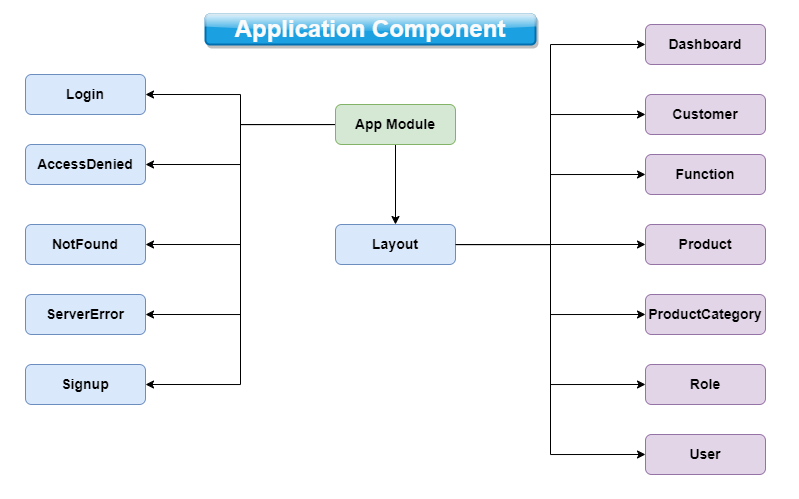

The diagram above was exported from draw.io. Its source (the exported page's mxGraphModel, read from the mxfile embedded in the PNG):
<mxGraphModel dx="989" dy="545" grid="1" gridSize="10" guides="1" tooltips="1" connect="1" arrows="1" fold="1" page="1" pageScale="1" pageWidth="827" pageHeight="1169" math="0" shadow="0">
  <root>
    <mxCell id="WIyWlLk6GJQsqaUBKTNV-0" />
    <mxCell id="WIyWlLk6GJQsqaUBKTNV-1" parent="WIyWlLk6GJQsqaUBKTNV-0" />
    <mxCell id="9mi6R1eJIxtRT_ZxdZHl-0" value="&lt;font color=&quot;#fafafa&quot; style=&quot;font-size: 24px;&quot;&gt;&lt;b style=&quot;&quot;&gt;Application Component&lt;/b&gt;&lt;/font&gt;" style="text;html=1;strokeColor=#006EAF;fillColor=#1ba1e2;align=center;verticalAlign=middle;whiteSpace=wrap;rounded=1;strokeWidth=2;fontColor=#ffffff;glass=1;shadow=1;" vertex="1" parent="WIyWlLk6GJQsqaUBKTNV-1">
      <mxGeometry x="240" y="10" width="330" height="30" as="geometry" />
    </mxCell>
    <mxCell id="9mi6R1eJIxtRT_ZxdZHl-1" value="&lt;b&gt;&lt;font style=&quot;font-size: 14px;&quot;&gt;AccessDenied&lt;/font&gt;&lt;/b&gt;" style="rounded=1;whiteSpace=wrap;html=1;fontSize=12;glass=0;strokeWidth=1;shadow=0;fillColor=#dae8fc;strokeColor=#6c8ebf;" vertex="1" parent="WIyWlLk6GJQsqaUBKTNV-1">
      <mxGeometry x="60" y="140" width="120" height="40" as="geometry" />
    </mxCell>
    <mxCell id="9mi6R1eJIxtRT_ZxdZHl-2" value="&lt;b&gt;&lt;font style=&quot;font-size: 14px;&quot;&gt;Login&lt;/font&gt;&lt;/b&gt;" style="rounded=1;whiteSpace=wrap;html=1;fontSize=12;glass=0;strokeWidth=1;shadow=0;fillColor=#dae8fc;strokeColor=#6c8ebf;" vertex="1" parent="WIyWlLk6GJQsqaUBKTNV-1">
      <mxGeometry x="60" y="70" width="120" height="40" as="geometry" />
    </mxCell>
    <mxCell id="9mi6R1eJIxtRT_ZxdZHl-3" value="&lt;b&gt;&lt;font style=&quot;font-size: 14px;&quot;&gt;NotFound&lt;/font&gt;&lt;/b&gt;" style="rounded=1;whiteSpace=wrap;html=1;fontSize=12;glass=0;strokeWidth=1;shadow=0;fillColor=#dae8fc;strokeColor=#6c8ebf;" vertex="1" parent="WIyWlLk6GJQsqaUBKTNV-1">
      <mxGeometry x="60" y="220" width="120" height="40" as="geometry" />
    </mxCell>
    <mxCell id="9mi6R1eJIxtRT_ZxdZHl-4" value="&lt;b&gt;&lt;font style=&quot;font-size: 14px;&quot;&gt;ServerError&lt;/font&gt;&lt;/b&gt;" style="rounded=1;whiteSpace=wrap;html=1;fontSize=12;glass=0;strokeWidth=1;shadow=0;fillColor=#dae8fc;strokeColor=#6c8ebf;" vertex="1" parent="WIyWlLk6GJQsqaUBKTNV-1">
      <mxGeometry x="60" y="290" width="120" height="40" as="geometry" />
    </mxCell>
    <mxCell id="9mi6R1eJIxtRT_ZxdZHl-5" value="&lt;b&gt;&lt;font style=&quot;font-size: 14px;&quot;&gt;Signup&lt;/font&gt;&lt;/b&gt;" style="rounded=1;whiteSpace=wrap;html=1;fontSize=12;glass=0;strokeWidth=1;shadow=0;fillColor=#dae8fc;strokeColor=#6c8ebf;" vertex="1" parent="WIyWlLk6GJQsqaUBKTNV-1">
      <mxGeometry x="60" y="360" width="120" height="40" as="geometry" />
    </mxCell>
    <mxCell id="9mi6R1eJIxtRT_ZxdZHl-15" style="edgeStyle=orthogonalEdgeStyle;rounded=0;orthogonalLoop=1;jettySize=auto;html=1;entryX=0.5;entryY=0;entryDx=0;entryDy=0;" edge="1" parent="WIyWlLk6GJQsqaUBKTNV-1" source="9mi6R1eJIxtRT_ZxdZHl-6" target="9mi6R1eJIxtRT_ZxdZHl-7">
      <mxGeometry relative="1" as="geometry" />
    </mxCell>
    <mxCell id="9mi6R1eJIxtRT_ZxdZHl-16" style="edgeStyle=orthogonalEdgeStyle;rounded=0;orthogonalLoop=1;jettySize=auto;html=1;entryX=1;entryY=0.5;entryDx=0;entryDy=0;" edge="1" parent="WIyWlLk6GJQsqaUBKTNV-1" source="9mi6R1eJIxtRT_ZxdZHl-6" target="9mi6R1eJIxtRT_ZxdZHl-2">
      <mxGeometry relative="1" as="geometry" />
    </mxCell>
    <mxCell id="9mi6R1eJIxtRT_ZxdZHl-17" style="edgeStyle=orthogonalEdgeStyle;rounded=0;orthogonalLoop=1;jettySize=auto;html=1;entryX=1;entryY=0.5;entryDx=0;entryDy=0;" edge="1" parent="WIyWlLk6GJQsqaUBKTNV-1" source="9mi6R1eJIxtRT_ZxdZHl-6" target="9mi6R1eJIxtRT_ZxdZHl-1">
      <mxGeometry relative="1" as="geometry" />
    </mxCell>
    <mxCell id="9mi6R1eJIxtRT_ZxdZHl-18" style="edgeStyle=orthogonalEdgeStyle;rounded=0;orthogonalLoop=1;jettySize=auto;html=1;exitX=0;exitY=0.5;exitDx=0;exitDy=0;entryX=1;entryY=0.5;entryDx=0;entryDy=0;" edge="1" parent="WIyWlLk6GJQsqaUBKTNV-1" source="9mi6R1eJIxtRT_ZxdZHl-6" target="9mi6R1eJIxtRT_ZxdZHl-3">
      <mxGeometry relative="1" as="geometry" />
    </mxCell>
    <mxCell id="9mi6R1eJIxtRT_ZxdZHl-19" style="edgeStyle=orthogonalEdgeStyle;rounded=0;orthogonalLoop=1;jettySize=auto;html=1;entryX=1;entryY=0.5;entryDx=0;entryDy=0;" edge="1" parent="WIyWlLk6GJQsqaUBKTNV-1" source="9mi6R1eJIxtRT_ZxdZHl-6" target="9mi6R1eJIxtRT_ZxdZHl-4">
      <mxGeometry relative="1" as="geometry" />
    </mxCell>
    <mxCell id="9mi6R1eJIxtRT_ZxdZHl-20" style="edgeStyle=orthogonalEdgeStyle;rounded=0;orthogonalLoop=1;jettySize=auto;html=1;entryX=1;entryY=0.5;entryDx=0;entryDy=0;" edge="1" parent="WIyWlLk6GJQsqaUBKTNV-1" source="9mi6R1eJIxtRT_ZxdZHl-6" target="9mi6R1eJIxtRT_ZxdZHl-5">
      <mxGeometry relative="1" as="geometry" />
    </mxCell>
    <mxCell id="9mi6R1eJIxtRT_ZxdZHl-6" value="&lt;b&gt;&lt;font style=&quot;font-size: 14px;&quot;&gt;App Module&lt;/font&gt;&lt;/b&gt;" style="rounded=1;whiteSpace=wrap;html=1;fontSize=12;glass=0;strokeWidth=1;shadow=0;fillColor=#d5e8d4;strokeColor=#82b366;" vertex="1" parent="WIyWlLk6GJQsqaUBKTNV-1">
      <mxGeometry x="370" y="100" width="120" height="40" as="geometry" />
    </mxCell>
    <mxCell id="9mi6R1eJIxtRT_ZxdZHl-21" style="edgeStyle=orthogonalEdgeStyle;rounded=0;orthogonalLoop=1;jettySize=auto;html=1;entryX=0;entryY=0.5;entryDx=0;entryDy=0;" edge="1" parent="WIyWlLk6GJQsqaUBKTNV-1" source="9mi6R1eJIxtRT_ZxdZHl-7" target="9mi6R1eJIxtRT_ZxdZHl-8">
      <mxGeometry relative="1" as="geometry" />
    </mxCell>
    <mxCell id="9mi6R1eJIxtRT_ZxdZHl-22" style="edgeStyle=orthogonalEdgeStyle;rounded=0;orthogonalLoop=1;jettySize=auto;html=1;entryX=0;entryY=0.5;entryDx=0;entryDy=0;" edge="1" parent="WIyWlLk6GJQsqaUBKTNV-1" source="9mi6R1eJIxtRT_ZxdZHl-7" target="9mi6R1eJIxtRT_ZxdZHl-9">
      <mxGeometry relative="1" as="geometry" />
    </mxCell>
    <mxCell id="9mi6R1eJIxtRT_ZxdZHl-24" style="edgeStyle=orthogonalEdgeStyle;rounded=0;orthogonalLoop=1;jettySize=auto;html=1;entryX=0;entryY=0.5;entryDx=0;entryDy=0;" edge="1" parent="WIyWlLk6GJQsqaUBKTNV-1" source="9mi6R1eJIxtRT_ZxdZHl-7" target="9mi6R1eJIxtRT_ZxdZHl-10">
      <mxGeometry relative="1" as="geometry" />
    </mxCell>
    <mxCell id="9mi6R1eJIxtRT_ZxdZHl-25" style="edgeStyle=orthogonalEdgeStyle;rounded=0;orthogonalLoop=1;jettySize=auto;html=1;entryX=0;entryY=0.5;entryDx=0;entryDy=0;" edge="1" parent="WIyWlLk6GJQsqaUBKTNV-1" source="9mi6R1eJIxtRT_ZxdZHl-7" target="9mi6R1eJIxtRT_ZxdZHl-11">
      <mxGeometry relative="1" as="geometry" />
    </mxCell>
    <mxCell id="9mi6R1eJIxtRT_ZxdZHl-27" style="edgeStyle=orthogonalEdgeStyle;rounded=0;orthogonalLoop=1;jettySize=auto;html=1;entryX=0;entryY=0.5;entryDx=0;entryDy=0;" edge="1" parent="WIyWlLk6GJQsqaUBKTNV-1" source="9mi6R1eJIxtRT_ZxdZHl-7" target="9mi6R1eJIxtRT_ZxdZHl-13">
      <mxGeometry relative="1" as="geometry" />
    </mxCell>
    <mxCell id="9mi6R1eJIxtRT_ZxdZHl-28" style="edgeStyle=orthogonalEdgeStyle;rounded=0;orthogonalLoop=1;jettySize=auto;html=1;entryX=0;entryY=0.5;entryDx=0;entryDy=0;" edge="1" parent="WIyWlLk6GJQsqaUBKTNV-1" source="9mi6R1eJIxtRT_ZxdZHl-7" target="9mi6R1eJIxtRT_ZxdZHl-14">
      <mxGeometry relative="1" as="geometry" />
    </mxCell>
    <mxCell id="9mi6R1eJIxtRT_ZxdZHl-7" value="&lt;b&gt;&lt;font style=&quot;font-size: 14px;&quot;&gt;Layout&lt;/font&gt;&lt;/b&gt;" style="rounded=1;whiteSpace=wrap;html=1;fontSize=12;glass=0;strokeWidth=1;shadow=0;fillColor=#dae8fc;strokeColor=#6c8ebf;" vertex="1" parent="WIyWlLk6GJQsqaUBKTNV-1">
      <mxGeometry x="370" y="220" width="120" height="40" as="geometry" />
    </mxCell>
    <mxCell id="9mi6R1eJIxtRT_ZxdZHl-8" value="&lt;b&gt;&lt;font style=&quot;font-size: 14px;&quot;&gt;Dashboard&lt;/font&gt;&lt;/b&gt;" style="rounded=1;whiteSpace=wrap;html=1;fontSize=12;glass=0;strokeWidth=1;shadow=0;fillColor=#e1d5e7;strokeColor=#9673a6;" vertex="1" parent="WIyWlLk6GJQsqaUBKTNV-1">
      <mxGeometry x="680" y="20" width="120" height="40" as="geometry" />
    </mxCell>
    <mxCell id="9mi6R1eJIxtRT_ZxdZHl-9" value="&lt;b&gt;&lt;font style=&quot;font-size: 14px;&quot;&gt;Customer&lt;/font&gt;&lt;/b&gt;" style="rounded=1;whiteSpace=wrap;html=1;fontSize=12;glass=0;strokeWidth=1;shadow=0;fillColor=#e1d5e7;strokeColor=#9673a6;" vertex="1" parent="WIyWlLk6GJQsqaUBKTNV-1">
      <mxGeometry x="680" y="90" width="120" height="40" as="geometry" />
    </mxCell>
    <mxCell id="9mi6R1eJIxtRT_ZxdZHl-10" value="&lt;b&gt;&lt;font style=&quot;font-size: 14px;&quot;&gt;Function&lt;/font&gt;&lt;/b&gt;" style="rounded=1;whiteSpace=wrap;html=1;fontSize=12;glass=0;strokeWidth=1;shadow=0;fillColor=#e1d5e7;strokeColor=#9673a6;" vertex="1" parent="WIyWlLk6GJQsqaUBKTNV-1">
      <mxGeometry x="680" y="150" width="120" height="40" as="geometry" />
    </mxCell>
    <mxCell id="9mi6R1eJIxtRT_ZxdZHl-11" value="&lt;b&gt;&lt;font style=&quot;font-size: 14px;&quot;&gt;Product&lt;/font&gt;&lt;/b&gt;" style="rounded=1;whiteSpace=wrap;html=1;fontSize=12;glass=0;strokeWidth=1;shadow=0;fillColor=#e1d5e7;strokeColor=#9673a6;" vertex="1" parent="WIyWlLk6GJQsqaUBKTNV-1">
      <mxGeometry x="680" y="220" width="120" height="40" as="geometry" />
    </mxCell>
    <mxCell id="9mi6R1eJIxtRT_ZxdZHl-12" value="&lt;b&gt;&lt;font style=&quot;font-size: 14px;&quot;&gt;ProductCategory&lt;/font&gt;&lt;/b&gt;" style="rounded=1;whiteSpace=wrap;html=1;fontSize=12;glass=0;strokeWidth=1;shadow=0;fillColor=#e1d5e7;strokeColor=#9673a6;" vertex="1" parent="WIyWlLk6GJQsqaUBKTNV-1">
      <mxGeometry x="680" y="290" width="120" height="40" as="geometry" />
    </mxCell>
    <mxCell id="9mi6R1eJIxtRT_ZxdZHl-13" value="&lt;b&gt;&lt;font style=&quot;font-size: 14px;&quot;&gt;Role&lt;/font&gt;&lt;/b&gt;" style="rounded=1;whiteSpace=wrap;html=1;fontSize=12;glass=0;strokeWidth=1;shadow=0;fillColor=#e1d5e7;strokeColor=#9673a6;" vertex="1" parent="WIyWlLk6GJQsqaUBKTNV-1">
      <mxGeometry x="680" y="360" width="120" height="40" as="geometry" />
    </mxCell>
    <mxCell id="9mi6R1eJIxtRT_ZxdZHl-14" value="&lt;b&gt;&lt;font style=&quot;font-size: 14px;&quot;&gt;User&lt;/font&gt;&lt;/b&gt;" style="rounded=1;whiteSpace=wrap;html=1;fontSize=12;glass=0;strokeWidth=1;shadow=0;fillColor=#e1d5e7;strokeColor=#9673a6;" vertex="1" parent="WIyWlLk6GJQsqaUBKTNV-1">
      <mxGeometry x="680" y="430" width="120" height="40" as="geometry" />
    </mxCell>
    <mxCell id="9mi6R1eJIxtRT_ZxdZHl-26" style="edgeStyle=orthogonalEdgeStyle;rounded=0;orthogonalLoop=1;jettySize=auto;html=1;entryX=0;entryY=0.5;entryDx=0;entryDy=0;" edge="1" parent="WIyWlLk6GJQsqaUBKTNV-1" source="9mi6R1eJIxtRT_ZxdZHl-7" target="9mi6R1eJIxtRT_ZxdZHl-12">
      <mxGeometry relative="1" as="geometry" />
    </mxCell>
  </root>
</mxGraphModel>